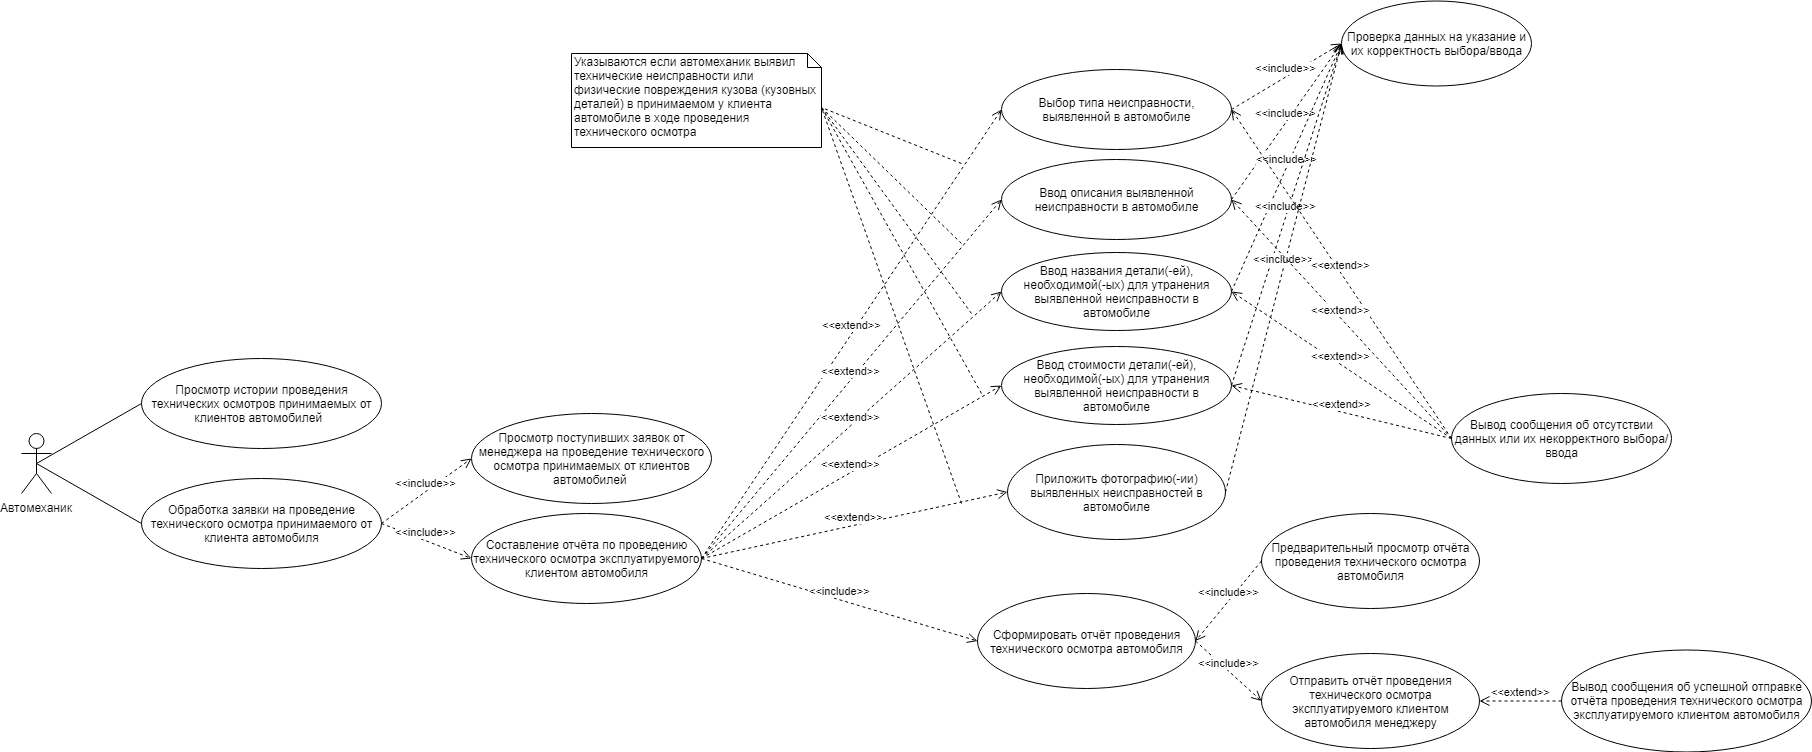

The diagram above was exported from draw.io. Its source (the exported page's mxGraphModel, read from the mxfile embedded in the PNG):
<mxGraphModel dx="1415" dy="1510" grid="1" gridSize="10" guides="1" tooltips="1" connect="1" arrows="1" fold="1" page="1" pageScale="1" pageWidth="827" pageHeight="1169" math="0" shadow="0">
  <root>
    <mxCell id="0" />
    <mxCell id="1" parent="0" />
    <mxCell id="YPFOzkwP7sGztdP1R01E-1" value="Автомеханик" style="shape=umlActor;verticalLabelPosition=bottom;labelBackgroundColor=#ffffff;verticalAlign=top;html=1;outlineConnect=0;" parent="1" vertex="1">
      <mxGeometry x="-100" y="240" width="30" height="60" as="geometry" />
    </mxCell>
    <mxCell id="YPFOzkwP7sGztdP1R01E-3" value="Просмотр истории проведения технических осмотров принимаемых от клиентов автомобилей&amp;nbsp;&amp;nbsp;" style="ellipse;whiteSpace=wrap;html=1;" parent="1" vertex="1">
      <mxGeometry x="20" y="165" width="240" height="90" as="geometry" />
    </mxCell>
    <mxCell id="YPFOzkwP7sGztdP1R01E-4" value="Обработка заявки на проведение технического осмотра принимаемого от клиента автомобиля" style="ellipse;whiteSpace=wrap;html=1;" parent="1" vertex="1">
      <mxGeometry x="20" y="285" width="240" height="90" as="geometry" />
    </mxCell>
    <mxCell id="YPFOzkwP7sGztdP1R01E-5" value="" style="endArrow=none;html=1;entryX=0;entryY=0.5;entryDx=0;entryDy=0;exitX=0.5;exitY=0.5;exitDx=0;exitDy=0;exitPerimeter=0;" parent="1" source="YPFOzkwP7sGztdP1R01E-1" target="YPFOzkwP7sGztdP1R01E-4" edge="1">
      <mxGeometry width="50" height="50" relative="1" as="geometry">
        <mxPoint x="-110" y="420" as="sourcePoint" />
        <mxPoint x="-60" y="370" as="targetPoint" />
      </mxGeometry>
    </mxCell>
    <mxCell id="YPFOzkwP7sGztdP1R01E-6" value="" style="endArrow=none;html=1;entryX=0;entryY=0.5;entryDx=0;entryDy=0;exitX=0.5;exitY=0.5;exitDx=0;exitDy=0;exitPerimeter=0;" parent="1" source="YPFOzkwP7sGztdP1R01E-1" target="YPFOzkwP7sGztdP1R01E-3" edge="1">
      <mxGeometry width="50" height="50" relative="1" as="geometry">
        <mxPoint x="-100" y="390" as="sourcePoint" />
        <mxPoint x="-50" y="340" as="targetPoint" />
      </mxGeometry>
    </mxCell>
    <mxCell id="YPFOzkwP7sGztdP1R01E-8" value="Составление отчёта по проведению технического осмотра эксплуатируемого клиентом автомобиля" style="ellipse;whiteSpace=wrap;html=1;" parent="1" vertex="1">
      <mxGeometry x="350" y="320" width="230" height="90" as="geometry" />
    </mxCell>
    <mxCell id="YPFOzkwP7sGztdP1R01E-9" value="&amp;lt;&amp;lt;include&amp;gt;&amp;gt;" style="html=1;verticalAlign=bottom;endArrow=open;dashed=1;endSize=8;exitX=1;exitY=0.5;exitDx=0;exitDy=0;entryX=0;entryY=0.5;entryDx=0;entryDy=0;" parent="1" source="YPFOzkwP7sGztdP1R01E-4" target="YPFOzkwP7sGztdP1R01E-8" edge="1">
      <mxGeometry relative="1" as="geometry">
        <mxPoint x="350" y="320" as="sourcePoint" />
        <mxPoint x="300" y="440" as="targetPoint" />
      </mxGeometry>
    </mxCell>
    <mxCell id="YPFOzkwP7sGztdP1R01E-10" value="Ввод описания выявленной неисправности в автомобиле" style="ellipse;whiteSpace=wrap;html=1;" parent="1" vertex="1">
      <mxGeometry x="880" y="-34" width="230" height="80" as="geometry" />
    </mxCell>
    <mxCell id="YPFOzkwP7sGztdP1R01E-11" value="Ввод названия детали(-ей), необходимой(-ых) для утранения выявленной неисправности в автомобиле" style="ellipse;whiteSpace=wrap;html=1;" parent="1" vertex="1">
      <mxGeometry x="880" y="59" width="230" height="78" as="geometry" />
    </mxCell>
    <mxCell id="YPFOzkwP7sGztdP1R01E-12" value="Ввод стоимости детали(-ей), необходимой(-ых) для утранения выявленной неисправности в автомобиле" style="ellipse;whiteSpace=wrap;html=1;" parent="1" vertex="1">
      <mxGeometry x="880" y="153" width="230" height="78" as="geometry" />
    </mxCell>
    <mxCell id="YPFOzkwP7sGztdP1R01E-15" value="Выбор типа неисправности, выявленной в автомобиле" style="ellipse;whiteSpace=wrap;html=1;" parent="1" vertex="1">
      <mxGeometry x="880" y="-124" width="230" height="80" as="geometry" />
    </mxCell>
    <mxCell id="YPFOzkwP7sGztdP1R01E-16" value="Приложить фотографию(-ии) выявленных неисправностей в автомобиле" style="ellipse;whiteSpace=wrap;html=1;" parent="1" vertex="1">
      <mxGeometry x="886" y="251" width="218" height="95" as="geometry" />
    </mxCell>
    <mxCell id="YPFOzkwP7sGztdP1R01E-17" value="&amp;lt;&amp;lt;extend&amp;gt;&amp;gt;" style="html=1;verticalAlign=bottom;endArrow=open;dashed=1;endSize=8;entryX=0;entryY=0.5;entryDx=0;entryDy=0;exitX=1;exitY=0.5;exitDx=0;exitDy=0;" parent="1" source="YPFOzkwP7sGztdP1R01E-8" target="YPFOzkwP7sGztdP1R01E-15" edge="1">
      <mxGeometry relative="1" as="geometry">
        <mxPoint x="580" y="480" as="sourcePoint" />
        <mxPoint x="500" y="480" as="targetPoint" />
      </mxGeometry>
    </mxCell>
    <mxCell id="YPFOzkwP7sGztdP1R01E-18" value="&amp;lt;&amp;lt;extend&amp;gt;&amp;gt;" style="html=1;verticalAlign=bottom;endArrow=open;dashed=1;endSize=8;entryX=0;entryY=0.5;entryDx=0;entryDy=0;exitX=1;exitY=0.5;exitDx=0;exitDy=0;" parent="1" source="YPFOzkwP7sGztdP1R01E-8" target="YPFOzkwP7sGztdP1R01E-10" edge="1">
      <mxGeometry relative="1" as="geometry">
        <mxPoint x="540" y="480" as="sourcePoint" />
        <mxPoint x="460" y="480" as="targetPoint" />
      </mxGeometry>
    </mxCell>
    <mxCell id="YPFOzkwP7sGztdP1R01E-19" value="&amp;lt;&amp;lt;extend&amp;gt;&amp;gt;" style="html=1;verticalAlign=bottom;endArrow=open;dashed=1;endSize=8;entryX=0;entryY=0.5;entryDx=0;entryDy=0;exitX=1;exitY=0.5;exitDx=0;exitDy=0;" parent="1" source="YPFOzkwP7sGztdP1R01E-8" target="YPFOzkwP7sGztdP1R01E-11" edge="1">
      <mxGeometry relative="1" as="geometry">
        <mxPoint x="560" y="510" as="sourcePoint" />
        <mxPoint x="480" y="510" as="targetPoint" />
      </mxGeometry>
    </mxCell>
    <mxCell id="YPFOzkwP7sGztdP1R01E-20" value="&amp;lt;&amp;lt;extend&amp;gt;&amp;gt;" style="html=1;verticalAlign=bottom;endArrow=open;dashed=1;endSize=8;entryX=0;entryY=0.5;entryDx=0;entryDy=0;exitX=1;exitY=0.5;exitDx=0;exitDy=0;" parent="1" source="YPFOzkwP7sGztdP1R01E-8" target="YPFOzkwP7sGztdP1R01E-12" edge="1">
      <mxGeometry relative="1" as="geometry">
        <mxPoint x="680" y="480" as="sourcePoint" />
        <mxPoint x="600" y="480" as="targetPoint" />
      </mxGeometry>
    </mxCell>
    <mxCell id="YPFOzkwP7sGztdP1R01E-21" value="&amp;lt;&amp;lt;extend&amp;gt;&amp;gt;" style="html=1;verticalAlign=bottom;endArrow=open;dashed=1;endSize=8;entryX=0;entryY=0.5;entryDx=0;entryDy=0;exitX=1;exitY=0.5;exitDx=0;exitDy=0;" parent="1" source="YPFOzkwP7sGztdP1R01E-8" target="YPFOzkwP7sGztdP1R01E-16" edge="1">
      <mxGeometry relative="1" as="geometry">
        <mxPoint x="600" y="530" as="sourcePoint" />
        <mxPoint x="520" y="530" as="targetPoint" />
      </mxGeometry>
    </mxCell>
    <mxCell id="YPFOzkwP7sGztdP1R01E-23" value="Проверка данных на указание и их корректность выбора/ввода" style="ellipse;whiteSpace=wrap;html=1;" parent="1" vertex="1">
      <mxGeometry x="1220" y="-192.5" width="190" height="85" as="geometry" />
    </mxCell>
    <mxCell id="YPFOzkwP7sGztdP1R01E-25" value="&amp;lt;&amp;lt;include&amp;gt;&amp;gt;" style="html=1;verticalAlign=bottom;endArrow=open;dashed=1;endSize=8;entryX=0;entryY=0.5;entryDx=0;entryDy=0;exitX=1;exitY=0.5;exitDx=0;exitDy=0;" parent="1" source="YPFOzkwP7sGztdP1R01E-15" target="YPFOzkwP7sGztdP1R01E-23" edge="1">
      <mxGeometry relative="1" as="geometry">
        <mxPoint x="1210" y="-70" as="sourcePoint" />
        <mxPoint x="1130" y="-70" as="targetPoint" />
      </mxGeometry>
    </mxCell>
    <mxCell id="YPFOzkwP7sGztdP1R01E-26" value="&amp;lt;&amp;lt;include&amp;gt;&amp;gt;" style="html=1;verticalAlign=bottom;endArrow=open;dashed=1;endSize=8;entryX=0;entryY=0.5;entryDx=0;entryDy=0;exitX=1;exitY=0.5;exitDx=0;exitDy=0;" parent="1" source="YPFOzkwP7sGztdP1R01E-10" target="YPFOzkwP7sGztdP1R01E-23" edge="1">
      <mxGeometry relative="1" as="geometry">
        <mxPoint x="1260" y="-10" as="sourcePoint" />
        <mxPoint x="1180" y="-10" as="targetPoint" />
      </mxGeometry>
    </mxCell>
    <mxCell id="YPFOzkwP7sGztdP1R01E-27" value="&amp;lt;&amp;lt;include&amp;gt;&amp;gt;" style="html=1;verticalAlign=bottom;endArrow=open;dashed=1;endSize=8;exitX=1;exitY=0.5;exitDx=0;exitDy=0;entryX=0;entryY=0.5;entryDx=0;entryDy=0;" parent="1" source="YPFOzkwP7sGztdP1R01E-11" target="YPFOzkwP7sGztdP1R01E-23" edge="1">
      <mxGeometry relative="1" as="geometry">
        <mxPoint x="1230" y="50" as="sourcePoint" />
        <mxPoint x="1150" y="50" as="targetPoint" />
      </mxGeometry>
    </mxCell>
    <mxCell id="YPFOzkwP7sGztdP1R01E-28" value="&amp;lt;&amp;lt;include&amp;gt;&amp;gt;" style="html=1;verticalAlign=bottom;endArrow=open;dashed=1;endSize=8;entryX=0;entryY=0.5;entryDx=0;entryDy=0;exitX=1;exitY=0.5;exitDx=0;exitDy=0;" parent="1" source="YPFOzkwP7sGztdP1R01E-12" target="YPFOzkwP7sGztdP1R01E-23" edge="1">
      <mxGeometry relative="1" as="geometry">
        <mxPoint x="1270" y="130" as="sourcePoint" />
        <mxPoint x="1190" y="130" as="targetPoint" />
      </mxGeometry>
    </mxCell>
    <mxCell id="YPFOzkwP7sGztdP1R01E-29" value="&amp;lt;&amp;lt;include&amp;gt;&amp;gt;" style="html=1;verticalAlign=bottom;endArrow=open;dashed=1;endSize=8;entryX=0;entryY=0.5;entryDx=0;entryDy=0;exitX=1;exitY=0.5;exitDx=0;exitDy=0;" parent="1" source="YPFOzkwP7sGztdP1R01E-16" target="YPFOzkwP7sGztdP1R01E-23" edge="1">
      <mxGeometry relative="1" as="geometry">
        <mxPoint x="1280" y="160" as="sourcePoint" />
        <mxPoint x="1200" y="160" as="targetPoint" />
      </mxGeometry>
    </mxCell>
    <mxCell id="YPFOzkwP7sGztdP1R01E-30" value="Вывод сообщения об отсутствии данных или их некорректного выбора/ввода" style="ellipse;whiteSpace=wrap;html=1;" parent="1" vertex="1">
      <mxGeometry x="1330" y="200" width="220" height="90" as="geometry" />
    </mxCell>
    <mxCell id="YPFOzkwP7sGztdP1R01E-31" value="&amp;lt;&amp;lt;extend&amp;gt;&amp;gt;" style="html=1;verticalAlign=bottom;endArrow=open;dashed=1;endSize=8;entryX=1;entryY=0.5;entryDx=0;entryDy=0;exitX=0;exitY=0.5;exitDx=0;exitDy=0;" parent="1" source="YPFOzkwP7sGztdP1R01E-30" target="YPFOzkwP7sGztdP1R01E-15" edge="1">
      <mxGeometry relative="1" as="geometry">
        <mxPoint x="1430" y="100" as="sourcePoint" />
        <mxPoint x="1350" y="100" as="targetPoint" />
      </mxGeometry>
    </mxCell>
    <mxCell id="YPFOzkwP7sGztdP1R01E-32" value="&amp;lt;&amp;lt;extend&amp;gt;&amp;gt;" style="html=1;verticalAlign=bottom;endArrow=open;dashed=1;endSize=8;entryX=1;entryY=0.5;entryDx=0;entryDy=0;exitX=0;exitY=0.5;exitDx=0;exitDy=0;" parent="1" source="YPFOzkwP7sGztdP1R01E-30" target="YPFOzkwP7sGztdP1R01E-10" edge="1">
      <mxGeometry relative="1" as="geometry">
        <mxPoint x="1270" y="230" as="sourcePoint" />
        <mxPoint x="1190" y="230" as="targetPoint" />
      </mxGeometry>
    </mxCell>
    <mxCell id="YPFOzkwP7sGztdP1R01E-33" value="&amp;lt;&amp;lt;extend&amp;gt;&amp;gt;" style="html=1;verticalAlign=bottom;endArrow=open;dashed=1;endSize=8;entryX=1;entryY=0.5;entryDx=0;entryDy=0;exitX=0;exitY=0.5;exitDx=0;exitDy=0;" parent="1" source="YPFOzkwP7sGztdP1R01E-30" target="YPFOzkwP7sGztdP1R01E-11" edge="1">
      <mxGeometry relative="1" as="geometry">
        <mxPoint x="1230" y="260" as="sourcePoint" />
        <mxPoint x="1150" y="260" as="targetPoint" />
      </mxGeometry>
    </mxCell>
    <mxCell id="YPFOzkwP7sGztdP1R01E-35" value="&amp;lt;&amp;lt;extend&amp;gt;&amp;gt;" style="html=1;verticalAlign=bottom;endArrow=open;dashed=1;endSize=8;entryX=1;entryY=0.5;entryDx=0;entryDy=0;exitX=0;exitY=0.5;exitDx=0;exitDy=0;" parent="1" source="YPFOzkwP7sGztdP1R01E-30" target="YPFOzkwP7sGztdP1R01E-12" edge="1">
      <mxGeometry relative="1" as="geometry">
        <mxPoint x="1200" y="230" as="sourcePoint" />
        <mxPoint x="1120" y="230" as="targetPoint" />
      </mxGeometry>
    </mxCell>
    <mxCell id="YPFOzkwP7sGztdP1R01E-36" value="Сформировать отчёт проведения технического осмотра автомобиля" style="ellipse;whiteSpace=wrap;html=1;" parent="1" vertex="1">
      <mxGeometry x="856" y="400" width="218" height="95" as="geometry" />
    </mxCell>
    <mxCell id="YPFOzkwP7sGztdP1R01E-37" value="&amp;lt;&amp;lt;include&amp;gt;&amp;gt;" style="html=1;verticalAlign=bottom;endArrow=open;dashed=1;endSize=8;exitX=1;exitY=0.5;exitDx=0;exitDy=0;entryX=0;entryY=0.5;entryDx=0;entryDy=0;" parent="1" source="YPFOzkwP7sGztdP1R01E-8" target="YPFOzkwP7sGztdP1R01E-36" edge="1">
      <mxGeometry relative="1" as="geometry">
        <mxPoint x="660" y="590" as="sourcePoint" />
        <mxPoint x="580" y="590" as="targetPoint" />
      </mxGeometry>
    </mxCell>
    <mxCell id="YPFOzkwP7sGztdP1R01E-40" value="Предварительный просмотр отчёта проведения технического осмотра автомобиля" style="ellipse;whiteSpace=wrap;html=1;" parent="1" vertex="1">
      <mxGeometry x="1140" y="320" width="218" height="95" as="geometry" />
    </mxCell>
    <mxCell id="YPFOzkwP7sGztdP1R01E-41" value="&amp;lt;&amp;lt;include&amp;gt;&amp;gt;" style="html=1;verticalAlign=bottom;endArrow=open;dashed=1;endSize=8;exitX=0;exitY=0.5;exitDx=0;exitDy=0;entryX=1;entryY=0.5;entryDx=0;entryDy=0;" parent="1" source="YPFOzkwP7sGztdP1R01E-40" target="YPFOzkwP7sGztdP1R01E-36" edge="1">
      <mxGeometry relative="1" as="geometry">
        <mxPoint x="1210" y="430" as="sourcePoint" />
        <mxPoint x="1050" y="360" as="targetPoint" />
      </mxGeometry>
    </mxCell>
    <mxCell id="YPFOzkwP7sGztdP1R01E-42" value="Отправить отчёт проведения технического осмотра эксплуатируемого клиентом автомобиля менеджеру" style="ellipse;whiteSpace=wrap;html=1;" parent="1" vertex="1">
      <mxGeometry x="1140" y="460" width="218" height="95" as="geometry" />
    </mxCell>
    <mxCell id="YPFOzkwP7sGztdP1R01E-43" value="&amp;lt;&amp;lt;include&amp;gt;&amp;gt;" style="html=1;verticalAlign=bottom;endArrow=open;dashed=1;endSize=8;exitX=1;exitY=0.5;exitDx=0;exitDy=0;entryX=0;entryY=0.5;entryDx=0;entryDy=0;" parent="1" source="YPFOzkwP7sGztdP1R01E-36" target="YPFOzkwP7sGztdP1R01E-42" edge="1">
      <mxGeometry relative="1" as="geometry">
        <mxPoint x="990" y="570" as="sourcePoint" />
        <mxPoint x="910" y="570" as="targetPoint" />
      </mxGeometry>
    </mxCell>
    <mxCell id="YPFOzkwP7sGztdP1R01E-44" value="Вывод сообщения об успешной отправке отчёта проведения технического осмотра эксплуатируемого клиентом автомобиля" style="ellipse;whiteSpace=wrap;html=1;" parent="1" vertex="1">
      <mxGeometry x="1440" y="456.5" width="250" height="102" as="geometry" />
    </mxCell>
    <mxCell id="YPFOzkwP7sGztdP1R01E-45" value="&amp;lt;&amp;lt;extend&amp;gt;&amp;gt;" style="html=1;verticalAlign=bottom;endArrow=open;dashed=1;endSize=8;exitX=0;exitY=0.5;exitDx=0;exitDy=0;entryX=1;entryY=0.5;entryDx=0;entryDy=0;" parent="1" source="YPFOzkwP7sGztdP1R01E-44" target="YPFOzkwP7sGztdP1R01E-42" edge="1">
      <mxGeometry relative="1" as="geometry">
        <mxPoint x="1410" y="570" as="sourcePoint" />
        <mxPoint x="1330" y="570" as="targetPoint" />
      </mxGeometry>
    </mxCell>
    <mxCell id="YLs7ixsgOtVOMckLLc3e-1" value="Просмотр поступивших заявок от менеджера на проведение технического осмотра принимаемых от клиентов автомобилей&amp;nbsp;" style="ellipse;whiteSpace=wrap;html=1;" parent="1" vertex="1">
      <mxGeometry x="350" y="220" width="240" height="90" as="geometry" />
    </mxCell>
    <mxCell id="YLs7ixsgOtVOMckLLc3e-2" value="&amp;lt;&amp;lt;include&amp;gt;&amp;gt;" style="html=1;verticalAlign=bottom;endArrow=open;dashed=1;endSize=8;exitX=1;exitY=0.5;exitDx=0;exitDy=0;entryX=0;entryY=0.5;entryDx=0;entryDy=0;" parent="1" source="YPFOzkwP7sGztdP1R01E-4" target="YLs7ixsgOtVOMckLLc3e-1" edge="1">
      <mxGeometry relative="1" as="geometry">
        <mxPoint x="190" y="430" as="sourcePoint" />
        <mxPoint x="110" y="430" as="targetPoint" />
      </mxGeometry>
    </mxCell>
    <mxCell id="rEz817-T9Jzhme1JNjhR-1" value="Указываются если автомеханик выявил технические неисправности или физические повреждения кузова (кузовных деталей) в принимаемом у клиента автомобиле в ходе проведения технического осмотра" style="shape=note;whiteSpace=wrap;html=1;size=14;verticalAlign=top;align=left;spacingTop=-6;" vertex="1" parent="1">
      <mxGeometry x="450" y="-140" width="250" height="94" as="geometry" />
    </mxCell>
    <mxCell id="rEz817-T9Jzhme1JNjhR-2" value="" style="endArrow=none;dashed=1;html=1;entryX=0;entryY=0;entryDx=250;entryDy=53.99999999999999;entryPerimeter=0;" edge="1" parent="1" target="rEz817-T9Jzhme1JNjhR-1">
      <mxGeometry width="50" height="50" relative="1" as="geometry">
        <mxPoint x="840" y="-30" as="sourcePoint" />
        <mxPoint x="650" as="targetPoint" />
      </mxGeometry>
    </mxCell>
    <mxCell id="rEz817-T9Jzhme1JNjhR-3" value="" style="endArrow=none;dashed=1;html=1;entryX=0;entryY=0;entryDx=250;entryDy=53.99999999999999;entryPerimeter=0;" edge="1" parent="1" target="rEz817-T9Jzhme1JNjhR-1">
      <mxGeometry width="50" height="50" relative="1" as="geometry">
        <mxPoint x="840" y="50" as="sourcePoint" />
        <mxPoint x="690" y="50" as="targetPoint" />
      </mxGeometry>
    </mxCell>
    <mxCell id="rEz817-T9Jzhme1JNjhR-4" value="" style="endArrow=none;dashed=1;html=1;entryX=0;entryY=0;entryDx=250;entryDy=53.99999999999999;entryPerimeter=0;" edge="1" parent="1" target="rEz817-T9Jzhme1JNjhR-1">
      <mxGeometry width="50" height="50" relative="1" as="geometry">
        <mxPoint x="850" y="120" as="sourcePoint" />
        <mxPoint x="720" y="50" as="targetPoint" />
      </mxGeometry>
    </mxCell>
    <mxCell id="rEz817-T9Jzhme1JNjhR-5" value="" style="endArrow=none;dashed=1;html=1;entryX=0;entryY=0;entryDx=250;entryDy=54;entryPerimeter=0;" edge="1" parent="1" target="rEz817-T9Jzhme1JNjhR-1">
      <mxGeometry width="50" height="50" relative="1" as="geometry">
        <mxPoint x="860" y="200" as="sourcePoint" />
        <mxPoint x="750" y="70" as="targetPoint" />
      </mxGeometry>
    </mxCell>
    <mxCell id="rEz817-T9Jzhme1JNjhR-6" value="" style="endArrow=none;dashed=1;html=1;entryX=0;entryY=0;entryDx=250;entryDy=53.99999999999999;entryPerimeter=0;" edge="1" parent="1" target="rEz817-T9Jzhme1JNjhR-1">
      <mxGeometry width="50" height="50" relative="1" as="geometry">
        <mxPoint x="840" y="310" as="sourcePoint" />
        <mxPoint x="660" y="90" as="targetPoint" />
      </mxGeometry>
    </mxCell>
  </root>
</mxGraphModel>